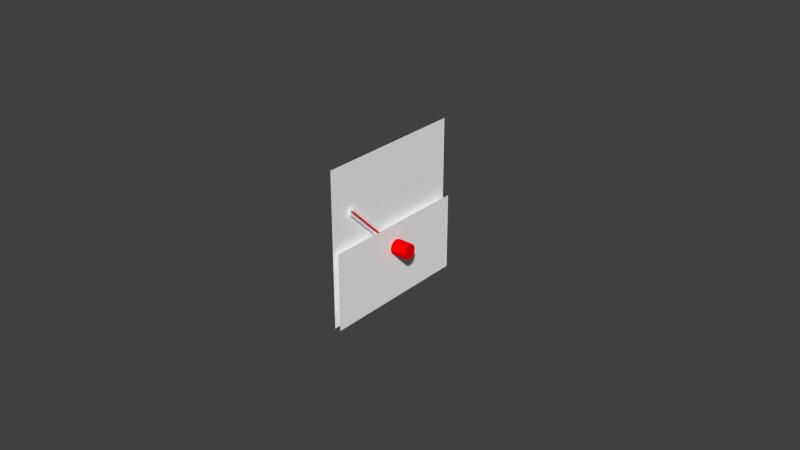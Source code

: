 # Source: egt.blend  (saved by Blender 2.75.0; exported with 4.5.12 LTS)
import bpy
from mathutils import Matrix  # noqa: F401  (used for matrix-valued properties, if any)

bpy.ops.wm.read_factory_settings(use_empty=True)
scene = bpy.context.scene
scene.name = 'Scene'

# ---- collections
col_collection_1 = bpy.data.collections.new('Collection 1'); scene.collection.children.link(col_collection_1)
col_collection_2 = bpy.data.collections.new('Collection 2'); scene.collection.children.link(col_collection_2)
col_collection_3 = bpy.data.collections.new('Collection 3'); scene.collection.children.link(col_collection_3)
col_collection_4 = bpy.data.collections.new('Collection 4'); scene.collection.children.link(col_collection_4)
col_collection_5 = bpy.data.collections.new('Collection 5'); scene.collection.children.link(col_collection_5)
col_collection_11 = bpy.data.collections.new('Collection 11'); scene.collection.children.link(col_collection_11)

# ---- materials (node trees are filled in below, after node groups)
mat_ac3dmat1_002 = bpy.data.materials.new('ac3dmat1.002')
mat_ac3dmat1_002.alpha_threshold = 0.0
mat_ac3dmat1_002.use_transparent_shadow = False
mat_ac3dmat1_002.diffuse_color = (1.0, 1.0, 1.0, 1.0)
mat_ac3dmat1_002.specular_color = (0.0, 0.0, 0.0)
mat_ac3dmat1_002.roughness = 0.5
mat_ac3dmat1_002.specular_intensity = 1.0
mat_ac3dmat3 = bpy.data.materials.new('ac3dmat3')
mat_ac3dmat3.alpha_threshold = 0.0
mat_ac3dmat3.use_transparent_shadow = False
mat_ac3dmat3.diffuse_color = (1.0, 0.0, 0.0, 1.0)
mat_ac3dmat3.specular_color = (0.0, 0.0, 0.0)
mat_ac3dmat3.roughness = 0.5
mat_ac3dmat3.specular_intensity = 1.0

# ---- node groups
ng_auto_smooth = bpy.data.node_groups.new('Auto Smooth', 'GeometryNodeTree')
_s = ng_auto_smooth.interface.new_socket(name='Geometry', in_out='OUTPUT', socket_type='NodeSocketGeometry')
_s = ng_auto_smooth.interface.new_socket(name='Geometry', in_out='INPUT', socket_type='NodeSocketGeometry')
_s = ng_auto_smooth.interface.new_socket(name='Angle', in_out='INPUT', socket_type='NodeSocketFloat')
_s.subtype = 'ANGLE'
_s.min_value = 0.0
_s.max_value = 3.142
ng_auto_smooth.is_modifier = True
_N = ng_auto_smooth.nodes; _L = ng_auto_smooth.links
n0 = _N.new('NodeGroupOutput'); n0.name = 'Group Output'; n0.location = (480, -100)
n1 = _N.new('NodeGroupInput'); n1.name = 'Group Input'; n1.location = (-420, -300)
n2 = _N.new('NodeGroupInput'); n2.name = 'Group Input.001'; n2.location = (-60, -100)
n3 = _N.new('GeometryNodeSetShadeSmooth'); n3.name = 'Set Shade Smooth'; n3.location = (120, -100)
n3.domain = 'EDGE'
n4 = _N.new('GeometryNodeSetShadeSmooth'); n4.name = 'Set Shade Smooth.001'; n4.location = (300, -100)
n5 = _N.new('GeometryNodeInputMeshEdgeAngle'); n5.name = 'Edge Angle'; n5.location = (-420, -220)
n6 = _N.new('GeometryNodeInputEdgeSmooth'); n6.name = 'Is Edge Smooth'; n6.location = (-60, -160)
n7 = _N.new('GeometryNodeInputShadeSmooth'); n7.name = 'Is Face Smooth'; n7.location = (-240, -340)
n8 = _N.new('FunctionNodeBooleanMath'); n8.name = 'Boolean Math'; n8.location = (-60, -220)
n9 = _N.new('FunctionNodeCompare'); n9.name = 'Compare'; n9.location = (-240, -180)
n9.operation = 'LESS_EQUAL'
_L.new(n5.outputs[0], n9.inputs[0])
_L.new(n4.outputs[0], n0.inputs[0])
_L.new(n1.outputs[1], n9.inputs[1])
_L.new(n9.outputs[0], n8.inputs[0])
_L.new(n7.outputs[0], n8.inputs[1])
_L.new(n2.outputs[0], n3.inputs[0])
_L.new(n6.outputs[0], n3.inputs[1])
_L.new(n3.outputs[0], n4.inputs[0])
_L.new(n8.outputs[0], n3.inputs[2])
n0.is_active_output = True

# ---- material node trees

# ---- world
world_world = bpy.data.worlds.new('World'); scene.world = world_world
world_world.color = (0.05088, 0.05088, 0.05088)
world_world.use_sun_shadow = False
world_world.sun_shadow_jitter_overblur = 0.0
world_world.cycles.sampling_method = 'MANUAL'
world_world.cycles.sample_map_resolution = 256

# ---- meshes
me_face_mesh = bpy.data.meshes.new('Face.mesh')
me_face_mesh.from_pydata([(-1.048e-09, 0.025, -0.025), (-1.048e-09, -0.025, -0.025), (-1.048e-09, -0.025, -9.313e-10), (-1.048e-09, 0.025, -9.313e-10), (-0.002, 0.025, -9.313e-10), (-0.002, -0.025, -9.313e-10), (-0.002, -0.025, -0.025), (-0.002, 0.025, -0.025), (-0.002, 0.025, 0.025), (-0.002, -0.025, 0.025)], [], [(2, 1, 0, 3), (5, 6, 7, 4), (4, 8, 9, 5)])
_uv = me_face_mesh.uv_layers.new(name='UVMap')
_uv.uv.foreach_set('vector', [0.2866, 0.3634, 0.2875, 0.01182, 0.9926, 0.01182, 0.9917, 0.3634, 0.01959, 0.4826, 0.01959, 0.3882, 0.4597, 0.3882, 0.4597, 0.4826, 1.0, 0.5, 1.0, 1.0, 0.0, 1.0, 7.69e-05, 0.5])
me_face_mesh.materials.append(mat_ac3dmat1_002)
me_face_mesh.use_remesh_preserve_volume = False
me_face_mesh.use_remesh_preserve_attributes = False
me_face_mesh.use_mirror_vertex_groups = False
me_face_mesh.update()
me_bug_mesh = bpy.data.meshes.new('Bug.mesh')
me_bug_mesh.from_pydata([(-0.001583, -0.0219, 0.01335), (-0.001583, -0.00317, -0.005725), (-0.001583, -0.002817, -0.005371), (-0.001583, -0.02078, 0.01259), (-0.001583, -0.02113, 0.01224), (-0.001307, -0.0219, 0.01335), (-0.001307, -0.02078, 0.01259), (-0.001307, -0.002817, -0.005371), (-0.001307, -0.00317, -0.005725), (-0.001307, -0.02113, 0.01224)], [], [(1, 4, 0, 3, 2), (8, 7, 6, 5, 9), (4, 1, 8, 9), (2, 3, 6, 7), (0, 4, 9, 5), (1, 2, 7, 8), (3, 0, 5, 6)])
_uv = me_bug_mesh.uv_layers.new(name='UVMap')
_uv.uv.foreach_set('vector', [0.239, 0.001927, 0.2398, 0.09592, 0.2263, 0.101, 0.2128, 0.09615, 0.212, 0.002159, 0.1849, 0.002391, 0.212, 0.002159, 0.2128, 0.09616, 0.1993, 0.1012, 0.1857, 0.09639, 0.1708, 0.09645, 0.17, 0.002859, 0.1849, 0.002731, 0.1857, 0.09632, 0.17, 0.002859, 0.1708, 0.09645, 0.1558, 0.09658, 0.155, 0.002987, 0.1708, 0.1014, 0.1708, 0.09645, 0.1857, 0.09632, 0.1858, 0.1013, 0.1559, 0.09972, 0.1559, 0.1016, 0.1409, 0.1017, 0.1409, 0.09985, 0.1708, 0.09645, 0.1708, 0.1014, 0.1559, 0.1016, 0.1558, 0.09658])
me_bug_mesh.materials.append(mat_ac3dmat3)
me_bug_mesh.use_remesh_preserve_volume = False
me_bug_mesh.use_remesh_preserve_attributes = False
me_bug_mesh.use_mirror_vertex_groups = False
me_bug_mesh.update()
me_needle_mesh = bpy.data.meshes.new('Needle.mesh')
me_needle_mesh.from_pydata([(-0.002083, -0.02166, 0.01171), (-0.002083, -0.02025, 0.01312), (-0.002083, -0.002286, -0.004841), (-0.002083, -0.003701, -0.006255), (-0.002083, -0.0219, 0.01335), (-0.001792, -0.02166, 0.01171), (-0.001792, -0.003701, -0.006255), (-0.001792, -0.02025, 0.01312), (-0.001792, -0.0219, 0.01335), (-0.001792, -0.002286, -0.004841)], [], [(3, 0, 4, 1, 2), (6, 9, 7, 8, 5), (3, 2, 9, 6), (1, 4, 8, 7), (4, 0, 5, 8), (2, 1, 7, 9), (0, 3, 6, 5)])
_uv = me_needle_mesh.uv_layers.new(name='UVMap')
_uv.uv.foreach_set('vector', [0.2378, 0.1074, 0.238, 0.2194, 0.2139, 0.2253, 0.1897, 0.2195, 0.1895, 0.1075, 0.1897, 0.2254, 0.1414, 0.2255, 0.1411, 0.1135, 0.1653, 0.1076, 0.1895, 0.1134, 0.1273, 0.2167, 0.1273, 0.2255, 0.1202, 0.2255, 0.1202, 0.2167, 0.1343, 0.2181, 0.1343, 0.2255, 0.1273, 0.2255, 0.1273, 0.2182, 0.1343, 0.2255, 0.1343, 0.2181, 0.1414, 0.2181, 0.1414, 0.2255, 0.1341, 0.1286, 0.1343, 0.2181, 0.1273, 0.2182, 0.1271, 0.1287, 0.1343, 0.2181, 0.1341, 0.1286, 0.1412, 0.1286, 0.1414, 0.2181])
me_needle_mesh.materials.append(mat_ac3dmat1_002)
me_needle_mesh.use_remesh_preserve_volume = False
me_needle_mesh.use_remesh_preserve_attributes = False
me_needle_mesh.use_mirror_vertex_groups = False
me_needle_mesh.update()
me_knob_mesh = bpy.data.meshes.new('Knob.mesh')
me_knob_mesh.from_pydata([(0.003995, -0.002993, -0.005549), (-0.001161, -0.005493, -0.005549), (-0.001161, -0.005158, -0.006799), (-0.001161, -0.004243, -0.007714), (-0.001161, -0.002993, -0.008049), (-0.001161, -0.001743, -0.007714), (-0.001161, -0.0008284, -0.006799), (-0.001161, -0.0004934, -0.005549), (-0.001161, -0.0008284, -0.004299), (-0.001161, -0.001743, -0.003384), (-0.001161, -0.002993, -0.003049), (-0.001161, -0.004243, -0.003384), (-0.001161, -0.005158, -0.004299), (0.003995, -0.005493, -0.005549), (0.003995, -0.005158, -0.006799), (0.003995, -0.004243, -0.007714), (0.003995, -0.002993, -0.008049), (0.003995, -0.001743, -0.007714), (0.003995, -0.0008284, -0.006799), (0.003995, -0.0004934, -0.005549), (0.003995, -0.0008284, -0.004299), (0.003995, -0.001743, -0.003384), (0.003995, -0.002993, -0.003049), (0.003995, -0.004243, -0.003384), (0.003995, -0.005158, -0.004299)], [], [(0, 24, 13), (0, 13, 14), (0, 14, 15), (0, 15, 16), (0, 16, 17), (0, 17, 18), (0, 18, 19), (0, 19, 20), (0, 20, 21), (0, 21, 22), (0, 22, 23), (0, 23, 24), (24, 12, 1, 13), (13, 1, 2, 14), (14, 2, 3, 15), (15, 3, 4, 16), (16, 4, 5, 17), (17, 5, 6, 18), (18, 6, 7, 19), (19, 7, 8, 20), (20, 8, 9, 21), (21, 9, 10, 22), (22, 10, 11, 23), (23, 11, 12, 24)])
me_knob_mesh.polygons.foreach_set('use_smooth', [True] * 24)
_uv = me_knob_mesh.uv_layers.new(name='UVMap')
_uv.uv.foreach_set('vector', [0.03202, 0.0387, 0.06217, 0.04802, 0.05409, 0.06417, 0.03202, 0.0387, 0.05409, 0.06417, 0.0401, 0.07349, 0.03202, 0.0387, 0.0401, 0.07349, 0.02394, 0.07349, 0.03202, 0.0387, 0.02394, 0.07349, 0.00995, 0.06417, 0.03202, 0.0387, 0.00995, 0.06417, 0.001872, 0.04802, 0.03202, 0.0387, 0.001872, 0.04802, 0.001872, 0.02938, 0.03202, 0.0387, 0.001872, 0.02938, 0.00995, 0.01323, 0.03202, 0.0387, 0.00995, 0.01323, 0.02394, 0.003905, 0.03202, 0.0387, 0.02394, 0.003905, 0.0401, 0.003905, 0.03202, 0.0387, 0.0401, 0.003905, 0.05409, 0.01323, 0.03202, 0.0387, 0.05409, 0.01323, 0.06217, 0.02938, 0.03202, 0.0387, 0.06217, 0.02938, 0.06217, 0.04802, 0.04818, 0.07349, 0.04818, 0.1478, 0.03202, 0.1478, 0.03202, 0.07349, 0.03202, 0.07349, 0.03202, 0.1478, 0.01803, 0.1478, 0.01803, 0.07349, 0.1063, 0.003905, 0.1063, 0.07819, 0.09231, 0.07819, 0.09231, 0.003905, 0.09231, 0.003905, 0.09231, 0.07819, 0.07616, 0.07819, 0.07616, 0.003905, 0.07616, 0.003905, 0.07616, 0.07819, 0.06217, 0.07819, 0.06217, 0.003905, 0.1063, 0.07819, 0.1063, 0.1525, 0.09231, 0.1525, 0.09231, 0.07819, 0.09231, 0.07819, 0.09231, 0.1525, 0.07616, 0.1525, 0.07616, 0.07819, 0.07616, 0.07819, 0.07616, 0.1525, 0.06217, 0.1525, 0.06217, 0.07819, 0.1504, 0.003905, 0.1504, 0.07819, 0.1365, 0.07819, 0.1365, 0.003905, 0.1365, 0.003905, 0.1365, 0.07819, 0.1203, 0.07819, 0.1203, 0.003905, 0.1203, 0.003905, 0.1203, 0.07819, 0.1063, 0.07819, 0.1063, 0.003905, 0.06217, 0.07349, 0.06217, 0.1478, 0.04818, 0.1478, 0.04818, 0.07349])
me_knob_mesh.materials.append(mat_ac3dmat3)
me_knob_mesh.use_remesh_preserve_volume = False
me_knob_mesh.use_remesh_preserve_attributes = False
me_knob_mesh.use_mirror_vertex_groups = False
me_knob_mesh.update()

# ---- objects
ob_face = bpy.data.objects.new('Face', me_face_mesh)
ob_egt = bpy.data.objects.new('egt', None)
ob_bug = bpy.data.objects.new('Bug', me_bug_mesh)
ob_needle = bpy.data.objects.new('Needle', me_needle_mesh)
ob_knob = bpy.data.objects.new('Knob', me_knob_mesh)

# ---- transforms, parenting, visibility, modifiers, constraints
ob_face.location = (-0.368, -0.1326, -0.1077)
ob_face.show_transparent = True
ob_face.lineart.crease_threshold = 0.0
_m = ob_face.modifiers.new('Auto Smooth', 'NODES')
_m.node_group = ng_auto_smooth
_gi = [s.identifier for s in ng_auto_smooth.interface.items_tree if s.item_type == 'SOCKET' and s.in_out == 'INPUT']
_m[_gi[1]] = 0.7854  # Angle
ob_egt.location = (-0.3669, -0.1296, -0.1099)
ob_egt.empty_image_offset = (0.0, 0.0)
ob_egt.lineart.crease_threshold = 0.0
ob_bug.parent = ob_egt
ob_bug.location = (0.0, 0.0, 0.0)
ob_bug.show_transparent = True
ob_bug.lineart.crease_threshold = 0.0
_m = ob_bug.modifiers.new('Auto Smooth', 'NODES')
_m.node_group = ng_auto_smooth
_gi = [s.identifier for s in ng_auto_smooth.interface.items_tree if s.item_type == 'SOCKET' and s.in_out == 'INPUT']
_m[_gi[1]] = 0.7854  # Angle
ob_needle.parent = ob_egt
ob_needle.location = (0.0, 0.0, 0.0)
ob_needle.show_transparent = True
ob_needle.lineart.crease_threshold = 0.0
_m = ob_needle.modifiers.new('Auto Smooth', 'NODES')
_m.node_group = ng_auto_smooth
_gi = [s.identifier for s in ng_auto_smooth.interface.items_tree if s.item_type == 'SOCKET' and s.in_out == 'INPUT']
_m[_gi[1]] = 0.7854  # Angle
ob_knob.parent = ob_egt
ob_knob.location = (0.0, 0.0, 0.0)
ob_knob.show_transparent = True
ob_knob.lineart.crease_threshold = 0.0
_m = ob_knob.modifiers.new('Auto Smooth', 'NODES')
_m.node_group = ng_auto_smooth
_gi = [s.identifier for s in ng_auto_smooth.interface.items_tree if s.item_type == 'SOCKET' and s.in_out == 'INPUT']
_m[_gi[1]] = 0.7854  # Angle

# ---- collection membership
col_collection_1.objects.link(ob_face)
col_collection_1.objects.link(ob_egt)
col_collection_1.objects.link(ob_bug)
col_collection_1.objects.link(ob_needle)
col_collection_1.objects.link(ob_knob)
col_collection_2.objects.link(ob_face)
col_collection_2.objects.link(ob_egt)
col_collection_2.objects.link(ob_bug)
col_collection_2.objects.link(ob_needle)
col_collection_2.objects.link(ob_knob)
col_collection_3.objects.link(ob_face)
col_collection_3.objects.link(ob_egt)
col_collection_3.objects.link(ob_bug)
col_collection_3.objects.link(ob_needle)
col_collection_3.objects.link(ob_knob)
col_collection_4.objects.link(ob_face)
col_collection_4.objects.link(ob_egt)
col_collection_4.objects.link(ob_bug)
col_collection_4.objects.link(ob_needle)
col_collection_4.objects.link(ob_knob)
col_collection_5.objects.link(ob_face)
col_collection_5.objects.link(ob_egt)
col_collection_5.objects.link(ob_bug)
col_collection_5.objects.link(ob_needle)
col_collection_5.objects.link(ob_knob)
col_collection_11.objects.link(ob_face)
col_collection_11.objects.link(ob_egt)
col_collection_11.objects.link(ob_bug)
col_collection_11.objects.link(ob_needle)
col_collection_11.objects.link(ob_knob)

# ---- scene / render settings (as saved in the file)
scene.frame_start = 1; scene.frame_end = 250; scene.frame_set(0)
scene.render.engine = 'BLENDER_EEVEE_NEXT'
scene.render.resolution_percentage = 50
scene.render.dither_intensity = 0.0
scene.cycles.use_denoising = False
scene.cycles.samples = 10
scene.cycles.sampling_pattern = 'TABULATED_SOBOL'
scene.cycles.light_sampling_threshold = 0.0
scene.cycles.use_adaptive_sampling = False
scene.cycles.use_light_tree = False
scene.cycles.blur_glossy = 0.0
scene.cycles.pixel_filter_type = 'GAUSSIAN'
scene.cycles.sample_clamp_indirect = 0.0
scene.view_settings.view_transform = 'Standard'
bpy.context.view_layer.update()

# ---- added for rendering (the .blend has no active camera and no usable light): camera, sun
cam_auto = bpy.data.cameras.new('AutoCamera')
cam_auto.lens = 50.0
cam_auto.sensor_width = 36.0
cam_auto.clip_end = 1000.0
ob_auto_camera = bpy.data.objects.new('AutoCamera', cam_auto)
scene.collection.objects.link(ob_auto_camera)
ob_auto_camera.location = (-0.181438, -0.35466, 0.0402888)
ob_auto_camera.rotation_euler = (1.09748, -7.21219e-08, 0.694738)
scene.camera = ob_auto_camera
light_auto_sun = bpy.data.lights.new('AutoSun', 'SUN')
light_auto_sun.energy = 3.0
light_auto_sun.angle = 0.0523599
ob_auto_sun = bpy.data.objects.new('AutoSun', light_auto_sun)
scene.collection.objects.link(ob_auto_sun)
ob_auto_sun.rotation_euler = (0.872665, 0.174533, 0.523599)
bpy.context.view_layer.update()
